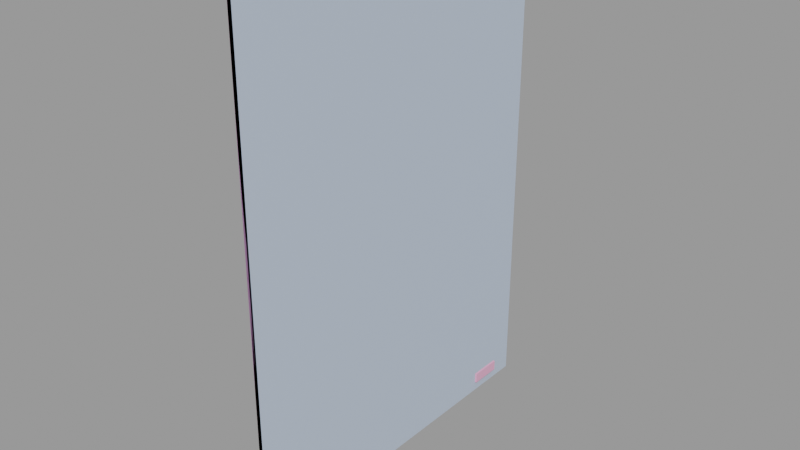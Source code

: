 # Source: door_slide_door.blend  (saved by Blender 2.92.15; exported with 4.5.12 LTS)
import bpy
from mathutils import Matrix  # noqa: F401  (used for matrix-valued properties, if any)

bpy.ops.wm.read_factory_settings(use_empty=True)
scene = bpy.context.scene
scene.name = 'door_slide_door.qc'

# ---- collections
col_door_slide_door = bpy.data.collections.new('door_slide_door'); scene.collection.children.link(col_door_slide_door)

# ---- materials (node trees are filled in below, after node groups)
mat_door_slide = bpy.data.materials.new('door_slide')
mat_door_slide.use_transparent_shadow = False
mat_door_slide.diffuse_color = (0.8543, 0.4105, 0.5959, 1.0)
mat_phy = bpy.data.materials.new('  phy')
mat_phy.use_transparent_shadow = False
mat_phy.diffuse_color = (0.4985, 0.5896, 0.7262, 1.0)

# ---- material node trees

# ---- meshes
me_door_slide_door_reference = bpy.data.meshes.new('door_slide_door_reference')
me_door_slide_door_reference.from_pydata([(0.4884, -43.75, -64.0), (0.4884, 43.75, -64.0), (0.4884, -43.75, 54.41), (0.4884, 43.75, 54.41), (0.9708, -29.76, -61.77), (0.9708, -29.76, -59.23), (0.9708, -37.65, -61.77), (0.9708, -37.65, -59.23), (0.3913, -37.65, -61.77), (0.3913, -29.76, -61.77), (0.3913, -37.65, -59.23), (0.3913, -29.76, -59.23), (0.9708, 29.76, -61.77), (0.9708, 37.65, -61.77), (0.9708, 29.76, -59.23), (0.9708, 37.65, -59.23), (0.3913, 37.65, -61.77), (0.3913, 29.76, -61.77), (0.3913, 37.65, -59.23), (0.3913, 29.76, -59.23), (-0.5049, 43.75, -64.0), (-0.5049, -43.75, -64.0), (-0.5049, 43.75, 54.41), (-0.5049, -43.75, 54.41)], [], [(0, 1, 2), (1, 3, 2), (4, 5, 6), (5, 7, 6), (8, 9, 6), (9, 4, 6), (10, 8, 7), (8, 6, 7), (11, 10, 5), (10, 7, 5), (9, 11, 4), (11, 5, 4), (12, 13, 14), (13, 15, 14), (16, 13, 17), (13, 12, 17), (18, 15, 16), (15, 13, 16), (19, 14, 18), (14, 15, 18), (17, 12, 19), (12, 14, 19), (20, 1, 21), (1, 0, 21), (22, 3, 20), (3, 1, 20), (23, 2, 22), (2, 3, 22), (21, 0, 23), (0, 2, 23), (21, 23, 20), (23, 22, 20)])
me_door_slide_door_reference.polygons.foreach_set('use_smooth', [True] * 32)
_k = set([(0, 1), (0, 2), (0, 21), (1, 3), (1, 20), (2, 3), (2, 23), (3, 22), (4, 5), (4, 6), (4, 9), (4, 11), (5, 7), (5, 10), (5, 11), (6, 7), (6, 8), (6, 9), (7, 8), (7, 10), (12, 13), (12, 14), (12, 17), (13, 15), (13, 16), (14, 15), (14, 19), (15, 18), (20, 21), (20, 22), (21, 23), (22, 23)])
me_door_slide_door_reference.attributes.new('sharp_edge', 'BOOLEAN', 'EDGE').data.foreach_set('value', [ (min(e.vertices), max(e.vertices)) in _k for e in me_door_slide_door_reference.edges])
_uv = me_door_slide_door_reference.uv_layers.new(name='UVMap')
_uv.uv.foreach_set('vector', [0.7222, 0.9897, 0.9937, 0.9897, 0.7222, 0.1837, 0.9937, 0.9897, 0.9937, 0.1837, 0.7222, 0.1837, 0.4011, 0.7991, 0.3898, 0.7991, 0.4011, 0.8692, 0.3898, 0.7991, 0.3898, 0.8692, 0.4011, 0.8692, 0.4036, 0.8692, 0.4036, 0.7991, 0.4011, 0.8692, 0.4036, 0.7991, 0.4011, 0.7991, 0.4011, 0.8692, 0.3898, 0.8744, 0.4011, 0.8744, 0.3898, 0.8692, 0.4011, 0.8744, 0.4011, 0.8692, 0.3898, 0.8692, 0.3872, 0.7991, 0.3872, 0.8692, 0.3898, 0.7991, 0.3872, 0.8692, 0.3898, 0.8692, 0.3898, 0.7991, 0.4011, 0.794, 0.3898, 0.794, 0.4011, 0.7991, 0.3898, 0.794, 0.3898, 0.7991, 0.4011, 0.7991, 0.4011, 0.7991, 0.4011, 0.8692, 0.3898, 0.7991, 0.4011, 0.8692, 0.3898, 0.8692, 0.3898, 0.7991, 0.4036, 0.8692, 0.4011, 0.8692, 0.4036, 0.7991, 0.4011, 0.8692, 0.4011, 0.7991, 0.4036, 0.7991, 0.3898, 0.8744, 0.3898, 0.8692, 0.4011, 0.8744, 0.3898, 0.8692, 0.4011, 0.8692, 0.4011, 0.8744, 0.3872, 0.7991, 0.3898, 0.7991, 0.3872, 0.8692, 0.3898, 0.7991, 0.3898, 0.8692, 0.3872, 0.8692, 0.4011, 0.794, 0.4011, 0.7991, 0.3898, 0.794, 0.4011, 0.7991, 0.3898, 0.7991, 0.3898, 0.794, 0.9937, 0.9964, 0.9937, 0.9897, 0.7222, 0.9964, 0.9937, 0.9897, 0.7222, 0.9897, 0.7222, 0.9964, 0.9967, 0.1837, 0.9937, 0.1837, 0.9967, 0.9897, 0.9937, 0.1837, 0.9937, 0.9897, 0.9967, 0.9897, 0.7222, 0.1769, 0.7222, 0.1837, 0.9937, 0.1769, 0.7222, 0.1837, 0.9937, 0.1837, 0.9937, 0.1769, 0.7191, 0.9897, 0.7222, 0.9897, 0.7191, 0.1837, 0.7222, 0.9897, 0.7222, 0.1837, 0.7191, 0.1837, 0.7155, 0.1802, 0.7155, 0.9862, 0.444, 0.1802, 0.7155, 0.9862, 0.444, 0.9862, 0.444, 0.1802])
me_door_slide_door_reference.materials.append(mat_door_slide)
me_door_slide_door_reference.use_remesh_fix_poles = True
me_door_slide_door_reference.use_remesh_preserve_attributes = False
me_door_slide_door_reference.use_mirror_vertex_groups = False
me_door_slide_door_reference.update()
me_door_slide_door_reference.normals_split_custom_set([tuple(v) for v in zip(*[iter([1.0, 4.565e-08, 2.941e-15, 1.0, 4.565e-08, 2.941e-15, 1.0, 4.564e-08, 2.941e-15, 1.0, 4.565e-08, 2.941e-15, 1.0, 4.564e-08, 2.941e-15, 1.0, 4.564e-08, 2.941e-15, 1.0, 1.189e-07, 0.0, 1.0, 1.236e-07, 0.0, 1.0, 1.38e-07, 0.0, 1.0, 1.236e-07, 0.0, 1.0, 1.427e-07, 0.0, 1.0, 1.38e-07, 0.0, 0.0, 0.0, -1.0, 0.0, 0.0, -1.0, 0.0, 0.0, -1.0, 0.0, 0.0, -1.0, 0.0, 0.0, -1.0, 0.0, 0.0, -1.0, 0.0, -1.0, 0.0, 0.0, -1.0, 0.0, 0.0, -1.0, 0.0, 0.0, -1.0, 0.0, 0.0, -1.0, 0.0, 0.0, -1.0, 0.0, 0.0, 0.0, 1.0, 0.0, 0.0, 1.0, 0.0, 0.0, 1.0, 0.0, 0.0, 1.0, 0.0, 0.0, 1.0, 0.0, 0.0, 1.0, 0.0, 1.0, 0.0, 0.0, 1.0, 0.0, 0.0, 1.0, 0.0, 0.0, 1.0, 0.0, 0.0, 1.0, 0.0, 0.0, 1.0, 0.0, 1.0, 1.189e-07, 0.0, 1.0, 1.38e-07, 0.0, 1.0, 1.236e-07, 0.0, 1.0, 1.38e-07, 0.0, 1.0, 1.427e-07, 0.0, 1.0, 1.236e-07, 0.0, 0.0, 0.0, -1.0, 0.0, 0.0, -1.0, 0.0, 0.0, -1.0, 0.0, 0.0, -1.0, 0.0, 0.0, -1.0, 0.0, 0.0, -1.0, 0.0, 1.0, 0.0, 0.0, 1.0, 0.0, 0.0, 1.0, 0.0, 0.0, 1.0, 0.0, 0.0, 1.0, 0.0, 0.0, 1.0, 0.0, 0.0, 0.0, 1.0, 0.0, 0.0, 1.0, 0.0, 0.0, 1.0, 0.0, 0.0, 1.0, 0.0, 0.0, 1.0, 0.0, 0.0, 1.0, 0.0, -1.0, 0.0, 0.0, -1.0, 0.0, 0.0, -1.0, 0.0, 0.0, -1.0, 0.0, 0.0, -1.0, 0.0, 0.0, -1.0, 0.0, 0.0, 4.36e-08, -1.0, 0.0, 4.36e-08, -1.0, 0.0, 4.36e-08, -1.0, 0.0, 4.36e-08, -1.0, 0.0, 4.36e-08, -1.0, 0.0, 4.36e-08, -1.0, 0.0, 1.0, 6.487e-08, 0.0, 1.0, 6.487e-08, 0.0, 1.0, 6.487e-08, 0.0, 1.0, 6.487e-08, 0.0, 1.0, 6.487e-08, 0.0, 1.0, 6.487e-08, 0.0, -8.719e-08, 1.0, 0.0, -8.719e-08, 1.0, 0.0, -8.719e-08, 1.0, 0.0, -8.719e-08, 1.0, 0.0, -8.719e-08, 1.0, 0.0, -8.719e-08, 1.0, 0.0, -1.0, -6.487e-08, 0.0, -1.0, -6.487e-08, 0.0, -1.0, -6.487e-08, 0.0, -1.0, -6.487e-08, 0.0, -1.0, -6.487e-08, 0.0, -1.0, -6.487e-08, -1.0, -4.565e-08, -2.941e-15, -1.0, -4.609e-08, -2.941e-15, -1.0, -4.595e-08, -2.941e-15, -1.0, -4.609e-08, -2.941e-15, -1.0, -4.639e-08, -2.941e-15, -1.0, -4.595e-08, -2.941e-15])] * 3)])
me_door_slide_door_physics = bpy.data.meshes.new('door_slide_door_physics')
me_door_slide_door_physics.from_pydata([(0.4966, -43.75, 54.5), (-0.4966, -43.75, -64.19), (0.4966, -43.75, -64.19), (-0.4966, -43.75, 54.5), (0.4966, 43.75, 54.5), (-0.4966, 43.75, 54.5), (-0.4966, 43.75, -64.19), (0.4966, 43.75, -64.19)], [], [(0, 1, 2), (0, 3, 1), (4, 3, 0), (4, 5, 3), (3, 5, 1), (1, 5, 6), (1, 6, 7), (1, 7, 2), (7, 0, 2), (7, 4, 0), (5, 4, 7), (6, 5, 7)])
me_door_slide_door_physics.polygons.foreach_set('use_smooth', [True] * 12)
_uv = me_door_slide_door_physics.uv_layers.new(name='UVMap')
_uv.uv.foreach_set('vector', [0.0, 0.0, 0.0, 0.0, 0.0, 0.0, 0.0, 0.0, 0.0, 0.0, 0.0, 0.0, 0.0, 0.0, 0.0, 0.0, 0.0, 0.0, 0.0, 0.0, 0.0, 0.0, 0.0, 0.0, 0.0, 0.0, 0.0, 0.0, 0.0, 0.0, 0.0, 0.0, 0.0, 0.0, 0.0, 0.0, 0.0, 0.0, 0.0, 0.0, 0.0, 0.0, 0.0, 0.0, 0.0, 0.0, 0.0, 0.0, 0.0, 0.0, 0.0, 0.0, 0.0, 0.0, 0.0, 0.0, 0.0, 0.0, 0.0, 0.0, 0.0, 0.0, 0.0, 0.0, 0.0, 0.0, 0.0, 0.0, 0.0, 0.0, 0.0, 0.0])
me_door_slide_door_physics.materials.append(mat_phy)
me_door_slide_door_physics.use_remesh_fix_poles = True
me_door_slide_door_physics.use_remesh_preserve_attributes = False
me_door_slide_door_physics.use_mirror_vertex_groups = False
me_door_slide_door_physics.update()
me_door_slide_door_physics.normals_split_custom_set([tuple(v) for v in zip(*[iter([0.01133, -0.004196, 0.9999, 0.01132, 0.008385, -0.9999, 0.01138, 0.008351, 0.9999, 0.01133, -0.004196, 0.9999, 0.01128, -0.01669, -0.9998, 0.01132, 0.008385, -0.9999, -0.01138, -0.01668, 0.9998, 0.01128, -0.01669, -0.9998, 0.01133, -0.004196, 0.9999, -0.01138, -0.01668, 0.9998, -0.01142, -0.004193, -0.9999, 0.01128, -0.01669, -0.9998, 0.01128, -0.01669, -0.9998, -0.01142, -0.004193, -0.9999, 0.01132, 0.008385, -0.9999, 0.01132, 0.008385, -0.9999, -0.01142, -0.004193, -0.9999, -0.0113, 0.008416, -0.9999, 0.01132, 0.008385, -0.9999, -0.0113, 0.008416, -0.9999, -0.01135, 0.008363, 0.9999, 0.01132, 0.008385, -0.9999, -0.01135, 0.008363, 0.9999, 0.01138, 0.008351, 0.9999, -0.01135, 0.008363, 0.9999, 0.01133, -0.004196, 0.9999, 0.01138, 0.008351, 0.9999, -0.01135, 0.008363, 0.9999, -0.01138, -0.01668, 0.9998, 0.01133, -0.004196, 0.9999, -0.01142, -0.004193, -0.9999, -0.01138, -0.01668, 0.9998, -0.01135, 0.008363, 0.9999, -0.0113, 0.008416, -0.9999, -0.01142, -0.004193, -0.9999, -0.01135, 0.008363, 0.9999])] * 3)])
arm_door_slide_door_qc_skeleton = bpy.data.armatures.new('door_slide_door.qc_skeleton')  # bones are not reproduced

# ---- objects
ob_door_slide_door_qc_skeleton = bpy.data.objects.new('door_slide_door.qc_skeleton', arm_door_slide_door_qc_skeleton)
ob_door_slide_door_reference = bpy.data.objects.new('door_slide_door_reference', me_door_slide_door_reference)
ob_door_slide_door_physics = bpy.data.objects.new('door_slide_door_physics', me_door_slide_door_physics)

# ---- transforms, parenting, visibility, modifiers, constraints
ob_door_slide_door_qc_skeleton.location = (0.0, 0.0, 0.0)
ob_door_slide_door_qc_skeleton.show_in_front = True
ob_door_slide_door_qc_skeleton.lineart.crease_threshold = 0.0
ob_door_slide_door_reference.parent = ob_door_slide_door_qc_skeleton
ob_door_slide_door_reference.location = (0.0, 0.0, 0.0)
ob_door_slide_door_reference.lineart.crease_threshold = 0.0
_vg = ob_door_slide_door_reference.vertex_groups.new(name='static_prop')
_vg.add([0, 1, 2, 3, 4, 5, 6, 7, 8, 9, 10, 11, 12, 13, 14, 15, 16, 17, 18, 19, 20, 21, 22, 23], 1.0, 'REPLACE')
_m = ob_door_slide_door_reference.modifiers.new('Armature', 'ARMATURE')
_m.object = ob_door_slide_door_qc_skeleton
ob_door_slide_door_physics.parent = ob_door_slide_door_qc_skeleton
ob_door_slide_door_physics.location = (0.0, 0.0, 0.0)
ob_door_slide_door_physics.display_type = 'SOLID'
ob_door_slide_door_physics.show_wire = True
ob_door_slide_door_physics.lineart.crease_threshold = 0.0
_vg = ob_door_slide_door_physics.vertex_groups.new(name='static_prop')
_vg.add([0, 1, 2, 3, 4, 5, 6, 7], 1.0, 'REPLACE')
_m = ob_door_slide_door_physics.modifiers.new('Armature', 'ARMATURE')
_m.object = ob_door_slide_door_qc_skeleton

# ---- collection membership
scene.collection.objects.link(ob_door_slide_door_qc_skeleton)
scene.collection.objects.link(ob_door_slide_door_reference)
scene.collection.objects.link(ob_door_slide_door_physics)
col_door_slide_door.objects.link(ob_door_slide_door_qc_skeleton)
col_door_slide_door.objects.link(ob_door_slide_door_reference)
col_door_slide_door.objects.link(ob_door_slide_door_physics)

# ---- scene / render settings (as saved in the file)
scene.frame_start = 1; scene.frame_end = 250; scene.frame_set(0)
scene.render.engine = 'BLENDER_EEVEE_NEXT'
scene.cycles.use_denoising = False
scene.cycles.samples = 128
scene.cycles.sampling_pattern = 'TABULATED_SOBOL'
scene.cycles.use_adaptive_sampling = False
scene.cycles.use_light_tree = False
scene.view_settings.view_transform = 'Filmic'
bpy.context.view_layer.update()

# ---- added for rendering (the .blend has no active camera and no usable light): camera, sun + grey world if the file has none
cam_auto = bpy.data.cameras.new('AutoCamera')
cam_auto.lens = 50.0
cam_auto.sensor_width = 36.0
cam_auto.clip_end = 2394.48
ob_auto_camera = bpy.data.objects.new('AutoCamera', cam_auto)
scene.collection.objects.link(ob_auto_camera)
ob_auto_camera.location = (136.671, -163.726, 104.302)
ob_auto_camera.rotation_euler = (1.09748, -7.21219e-08, 0.694738)
scene.camera = ob_auto_camera
light_auto_sun = bpy.data.lights.new('AutoSun', 'SUN')
light_auto_sun.energy = 3.0
light_auto_sun.angle = 0.0523599
ob_auto_sun = bpy.data.objects.new('AutoSun', light_auto_sun)
scene.collection.objects.link(ob_auto_sun)
ob_auto_sun.rotation_euler = (0.872665, 0.174533, 0.523599)
if scene.world is None:
    world_auto = bpy.data.worlds.new('AutoWorld')
    world_auto.color = (0.3, 0.3, 0.3)
    scene.world = world_auto
bpy.context.view_layer.update()
